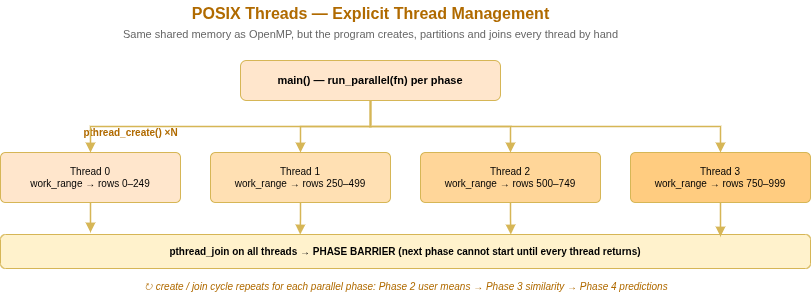

The diagram above was exported from draw.io. Its source (the exported page's mxGraphModel, read from the mxfile embedded in the PNG):
<mxGraphModel dx="438" dy="281" grid="1" gridSize="10" guides="1" tooltips="1" connect="1" arrows="1" fold="1" page="1" pageScale="1" pageWidth="900" pageHeight="610" math="0" shadow="0">
  <root>
    <mxCell id="0" />
    <mxCell id="1" parent="0" />
    <mxCell id="ttl" value="POSIX Threads — Explicit Thread Management" style="text;html=1;align=center;verticalAlign=middle;fontStyle=1;fontSize=16;fontColor=#b06a00;" parent="1" vertex="1">
      <mxGeometry x="150" y="18" width="600" height="26" as="geometry" />
    </mxCell>
    <mxCell id="sub" value="Same shared memory as OpenMP, but the program creates, partitions and joins every thread by hand" style="text;html=1;align=center;verticalAlign=middle;fontSize=11;fontColor=#666666;" parent="1" vertex="1">
      <mxGeometry x="150" y="42" width="600" height="20" as="geometry" />
    </mxCell>
    <mxCell id="mn" value="main()  —  run_parallel(fn) per phase" style="rounded=1;whiteSpace=wrap;html=1;fillColor=#ffe6cc;strokeColor=#d6b656;fontSize=11;fontStyle=1;verticalAlign=middle;" parent="1" vertex="1">
      <mxGeometry x="320" y="78" width="260" height="40" as="geometry" />
    </mxCell>
    <mxCell id="crl" value="pthread_create() ×N" style="text;html=1;align=center;fontSize=10;fontColor=#b06a00;fontStyle=1;" parent="1" vertex="1">
      <mxGeometry x="120" y="138" width="180" height="18" as="geometry" />
    </mxCell>
    <mxCell id="t0" value="Thread 0&#10;work_range → rows 0–249" style="rounded=1;whiteSpace=wrap;html=1;fillColor=#ffe6cc;strokeColor=#d6b656;fontSize=10;arcSize=10;verticalAlign=middle;" parent="1" vertex="1">
      <mxGeometry x="80" y="170" width="180" height="50" as="geometry" />
    </mxCell>
    <mxCell id="t1" value="Thread 1&#10;work_range → rows 250–499" style="rounded=1;whiteSpace=wrap;html=1;fillColor=#ffe0b3;strokeColor=#d6b656;fontSize=10;arcSize=10;verticalAlign=middle;" parent="1" vertex="1">
      <mxGeometry x="290" y="170" width="180" height="50" as="geometry" />
    </mxCell>
    <mxCell id="t2" value="Thread 2&#10;work_range → rows 500–749" style="rounded=1;whiteSpace=wrap;html=1;fillColor=#ffd699;strokeColor=#d6b656;fontSize=10;arcSize=10;verticalAlign=middle;" parent="1" vertex="1">
      <mxGeometry x="500" y="170" width="180" height="50" as="geometry" />
    </mxCell>
    <mxCell id="t3" value="Thread 3&#10;work_range → rows 750–999" style="rounded=1;whiteSpace=wrap;html=1;fillColor=#ffcc80;strokeColor=#d6b656;fontSize=10;arcSize=10;verticalAlign=middle;" parent="1" vertex="1">
      <mxGeometry x="710" y="170" width="180" height="50" as="geometry" />
    </mxCell>
    <mxCell id="c0" style="edgeStyle=orthogonalEdgeStyle;rounded=0;html=1;endArrow=block;endFill=1;strokeWidth=1.5;strokeColor=#d6b656;exitX=0.5;exitY=1;entryX=0.5;entryY=0;" parent="1" source="mn" target="t0" edge="1">
      <mxGeometry relative="1" as="geometry" />
    </mxCell>
    <mxCell id="c1e" style="edgeStyle=orthogonalEdgeStyle;rounded=0;html=1;endArrow=block;endFill=1;strokeWidth=1.5;strokeColor=#d6b656;exitX=0.5;exitY=1;entryX=0.5;entryY=0;" parent="1" source="mn" target="t1" edge="1">
      <mxGeometry relative="1" as="geometry" />
    </mxCell>
    <mxCell id="c2e" style="edgeStyle=orthogonalEdgeStyle;rounded=0;html=1;endArrow=block;endFill=1;strokeWidth=1.5;strokeColor=#d6b656;exitX=0.5;exitY=1;entryX=0.5;entryY=0;" parent="1" source="mn" target="t2" edge="1">
      <mxGeometry relative="1" as="geometry" />
    </mxCell>
    <mxCell id="c3e" style="edgeStyle=orthogonalEdgeStyle;rounded=0;html=1;endArrow=block;endFill=1;strokeWidth=1.5;strokeColor=#d6b656;exitX=0.5;exitY=1;entryX=0.5;entryY=0;" parent="1" source="mn" target="t3" edge="1">
      <mxGeometry relative="1" as="geometry" />
    </mxCell>
    <mxCell id="barrier" value="pthread_join on all threads  →  PHASE BARRIER (next phase cannot start until every thread returns)" style="rounded=1;whiteSpace=wrap;html=1;fillColor=#fff2cc;strokeColor=#d6b656;fontSize=10;fontStyle=1;verticalAlign=middle;" parent="1" vertex="1">
      <mxGeometry x="80" y="252" width="810" height="34" as="geometry" />
    </mxCell>
    <mxCell id="j0" style="edgeStyle=orthogonalEdgeStyle;rounded=0;html=1;endArrow=block;endFill=1;strokeWidth=1.5;strokeColor=#d6b656;exitX=0.5;exitY=1;" parent="1" source="t0" edge="1">
      <mxGeometry relative="1" as="geometry">
        <mxPoint x="170" y="250" as="targetPoint" />
      </mxGeometry>
    </mxCell>
    <mxCell id="j1" style="edgeStyle=orthogonalEdgeStyle;rounded=0;html=1;endArrow=block;endFill=1;strokeWidth=1.5;strokeColor=#d6b656;exitX=0.5;exitY=1;entryX=0.37;entryY=0;" parent="1" source="t1" target="barrier" edge="1">
      <mxGeometry relative="1" as="geometry" />
    </mxCell>
    <mxCell id="j2" style="edgeStyle=orthogonalEdgeStyle;rounded=0;html=1;endArrow=block;endFill=1;strokeWidth=1.5;strokeColor=#d6b656;exitX=0.5;exitY=1;entryX=0.63;entryY=0;" parent="1" source="t2" target="barrier" edge="1">
      <mxGeometry relative="1" as="geometry" />
    </mxCell>
    <mxCell id="j3" style="edgeStyle=orthogonalEdgeStyle;rounded=0;html=1;endArrow=block;endFill=1;strokeWidth=1.5;strokeColor=#d6b656;exitX=0.5;exitY=1;entryX=0.89;entryY=0.058;entryDx=0;entryDy=0;entryPerimeter=0;" parent="1" source="t3" target="barrier" edge="1">
      <mxGeometry relative="1" as="geometry">
        <mxPoint x="809" y="240" as="targetPoint" />
        <Array as="points">
          <mxPoint x="800" y="254" />
        </Array>
      </mxGeometry>
    </mxCell>
    <mxCell id="rep" value="↻ create / join cycle repeats for each parallel phase:  Phase 2 user means  →  Phase 3 similarity  →  Phase 4 predictions" style="text;html=1;align=center;verticalAlign=middle;fontSize=10;fontColor=#b06a00;fontStyle=2;" parent="1" vertex="1">
      <mxGeometry x="80" y="294" width="810" height="20" as="geometry" />
    </mxCell>
  </root>
</mxGraphModel>